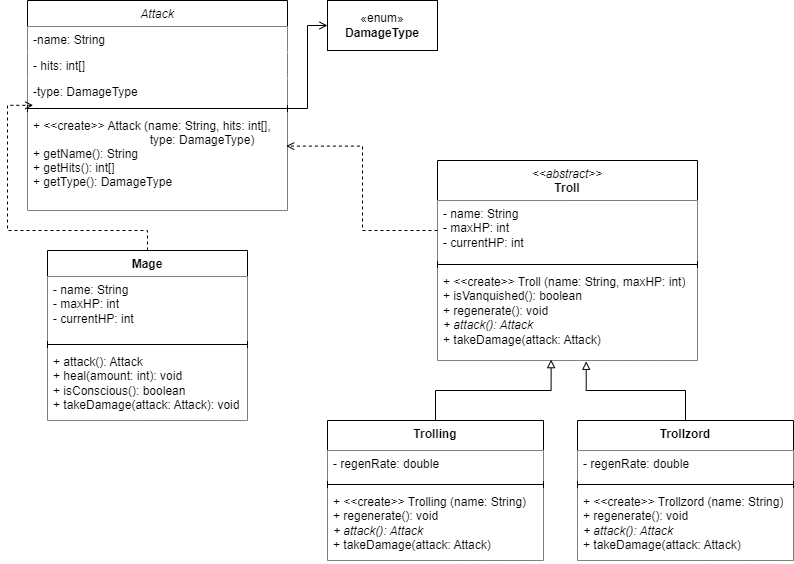

The diagram above was exported from draw.io. Its source (the exported page's mxGraphModel, read from the mxfile embedded in the PNG):
<mxGraphModel dx="1050" dy="534" grid="1" gridSize="10" guides="1" tooltips="1" connect="1" arrows="1" fold="1" page="1" pageScale="1" pageWidth="827" pageHeight="1169" math="0" shadow="0">
  <root>
    <mxCell id="WIyWlLk6GJQsqaUBKTNV-0" />
    <mxCell id="WIyWlLk6GJQsqaUBKTNV-1" parent="WIyWlLk6GJQsqaUBKTNV-0" />
    <mxCell id="zkfFHV4jXpPFQw0GAbJ--0" value="Attack" style="swimlane;fontStyle=2;align=center;verticalAlign=top;childLayout=stackLayout;horizontal=1;startSize=26;horizontalStack=0;resizeParent=1;resizeLast=0;collapsible=1;marginBottom=0;rounded=0;shadow=0;strokeWidth=1;fillColor=default;" parent="WIyWlLk6GJQsqaUBKTNV-1" vertex="1">
      <mxGeometry x="80" y="130" width="260" height="210" as="geometry">
        <mxRectangle x="230" y="140" width="160" height="26" as="alternateBounds" />
      </mxGeometry>
    </mxCell>
    <mxCell id="zkfFHV4jXpPFQw0GAbJ--1" value="-name: String" style="text;align=left;verticalAlign=top;spacingLeft=4;spacingRight=4;overflow=hidden;rotatable=0;points=[[0,0.5],[1,0.5]];portConstraint=eastwest;fillColor=default;" parent="zkfFHV4jXpPFQw0GAbJ--0" vertex="1">
      <mxGeometry y="26" width="260" height="26" as="geometry" />
    </mxCell>
    <mxCell id="zkfFHV4jXpPFQw0GAbJ--2" value="- hits: int[]" style="text;align=left;verticalAlign=top;spacingLeft=4;spacingRight=4;overflow=hidden;rotatable=0;points=[[0,0.5],[1,0.5]];portConstraint=eastwest;rounded=0;shadow=0;html=0;fillColor=default;" parent="zkfFHV4jXpPFQw0GAbJ--0" vertex="1">
      <mxGeometry y="52" width="260" height="26" as="geometry" />
    </mxCell>
    <mxCell id="zkfFHV4jXpPFQw0GAbJ--3" value="-type: DamageType" style="text;align=left;verticalAlign=top;spacingLeft=4;spacingRight=4;overflow=hidden;rotatable=0;points=[[0,0.5],[1,0.5]];portConstraint=eastwest;rounded=0;shadow=0;html=0;fillColor=default;" parent="zkfFHV4jXpPFQw0GAbJ--0" vertex="1">
      <mxGeometry y="78" width="260" height="26" as="geometry" />
    </mxCell>
    <mxCell id="zkfFHV4jXpPFQw0GAbJ--4" value="" style="line;html=1;strokeWidth=1;align=left;verticalAlign=middle;spacingTop=-1;spacingLeft=3;spacingRight=3;rotatable=0;labelPosition=right;points=[];portConstraint=eastwest;fillColor=default;" parent="zkfFHV4jXpPFQw0GAbJ--0" vertex="1">
      <mxGeometry y="104" width="260" height="8" as="geometry" />
    </mxCell>
    <mxCell id="zkfFHV4jXpPFQw0GAbJ--5" value="+ &lt;&lt;create&gt;&gt; Attack (name: String, hits: int[],&#10;                                   type: DamageType)&#10;+ getName(): String&#10;+ getHits(): int[]&#10;+ getType(): DamageType" style="text;align=left;verticalAlign=top;spacingLeft=4;spacingRight=4;overflow=hidden;rotatable=0;points=[[0,0.5],[1,0.5]];portConstraint=eastwest;fillColor=default;" parent="zkfFHV4jXpPFQw0GAbJ--0" vertex="1">
      <mxGeometry y="112" width="260" height="98" as="geometry" />
    </mxCell>
    <mxCell id="MrqonVBakNyyvSZHcV57-6" value="«enum»&lt;br&gt;&lt;b&gt;DamageType&lt;/b&gt;" style="html=1;whiteSpace=wrap;" parent="WIyWlLk6GJQsqaUBKTNV-1" vertex="1">
      <mxGeometry x="380" y="130" width="110" height="50" as="geometry" />
    </mxCell>
    <mxCell id="vB2el80dAYQw0uV-2OP8-1" value="Mage" style="swimlane;fontStyle=1;align=center;verticalAlign=top;childLayout=stackLayout;horizontal=1;startSize=26;horizontalStack=0;resizeParent=1;resizeParentMax=0;resizeLast=0;collapsible=1;marginBottom=0;whiteSpace=wrap;html=1;" parent="WIyWlLk6GJQsqaUBKTNV-1" vertex="1">
      <mxGeometry x="100" y="380" width="200" height="170" as="geometry" />
    </mxCell>
    <mxCell id="vB2el80dAYQw0uV-2OP8-2" value="- name: String&lt;br&gt;- maxHP: int&lt;br&gt;- currentHP: int" style="text;align=left;verticalAlign=top;spacingLeft=4;spacingRight=4;overflow=hidden;rotatable=0;points=[[0,0.5],[1,0.5]];portConstraint=eastwest;whiteSpace=wrap;html=1;fillColor=default;" parent="vB2el80dAYQw0uV-2OP8-1" vertex="1">
      <mxGeometry y="26" width="200" height="64" as="geometry" />
    </mxCell>
    <mxCell id="vB2el80dAYQw0uV-2OP8-3" value="" style="line;strokeWidth=1;fillColor=none;align=left;verticalAlign=middle;spacingTop=-1;spacingLeft=3;spacingRight=3;rotatable=0;labelPosition=right;points=[];portConstraint=eastwest;strokeColor=inherit;" parent="vB2el80dAYQw0uV-2OP8-1" vertex="1">
      <mxGeometry y="90" width="200" height="8" as="geometry" />
    </mxCell>
    <mxCell id="vB2el80dAYQw0uV-2OP8-4" value="+ attack(): Attack&lt;br&gt;+ heal(amount: int): void&lt;br&gt;+ isConscious(): boolean&lt;br&gt;+ takeDamage(attack: Attack): void" style="text;strokeColor=none;fillColor=default;align=left;verticalAlign=top;spacingLeft=4;spacingRight=4;overflow=hidden;rotatable=0;points=[[0,0.5],[1,0.5]];portConstraint=eastwest;whiteSpace=wrap;html=1;" parent="vB2el80dAYQw0uV-2OP8-1" vertex="1">
      <mxGeometry y="98" width="200" height="72" as="geometry" />
    </mxCell>
    <mxCell id="vB2el80dAYQw0uV-2OP8-7" style="edgeStyle=orthogonalEdgeStyle;rounded=0;orthogonalLoop=1;jettySize=auto;html=1;entryX=0;entryY=0.5;entryDx=0;entryDy=0;endArrow=open;endFill=0;" parent="WIyWlLk6GJQsqaUBKTNV-1" source="zkfFHV4jXpPFQw0GAbJ--4" target="MrqonVBakNyyvSZHcV57-6" edge="1">
      <mxGeometry relative="1" as="geometry" />
    </mxCell>
    <mxCell id="vB2el80dAYQw0uV-2OP8-8" style="edgeStyle=orthogonalEdgeStyle;rounded=0;orthogonalLoop=1;jettySize=auto;html=1;entryX=0.022;entryY=-0.073;entryDx=0;entryDy=0;entryPerimeter=0;dashed=1;endArrow=open;endFill=0;" parent="WIyWlLk6GJQsqaUBKTNV-1" source="vB2el80dAYQw0uV-2OP8-1" target="zkfFHV4jXpPFQw0GAbJ--5" edge="1">
      <mxGeometry relative="1" as="geometry" />
    </mxCell>
    <mxCell id="L-FiAoz8oZGcg7rTwvp5-0" value="&lt;span style=&quot;font-weight: 400;&quot;&gt;&lt;i&gt;&amp;lt;&amp;lt;abstract&amp;gt;&amp;gt;&lt;/i&gt;&lt;/span&gt;&lt;br&gt;Troll" style="swimlane;fontStyle=1;align=center;verticalAlign=top;childLayout=stackLayout;horizontal=1;startSize=40;horizontalStack=0;resizeParent=1;resizeParentMax=0;resizeLast=0;collapsible=1;marginBottom=0;whiteSpace=wrap;html=1;" vertex="1" parent="WIyWlLk6GJQsqaUBKTNV-1">
      <mxGeometry x="490" y="290" width="260" height="200" as="geometry" />
    </mxCell>
    <mxCell id="L-FiAoz8oZGcg7rTwvp5-1" value="- name: String&lt;br&gt;- maxHP: int&lt;br&gt;- currentHP: int" style="text;strokeColor=none;fillColor=default;align=left;verticalAlign=top;spacingLeft=4;spacingRight=4;overflow=hidden;rotatable=0;points=[[0,0.5],[1,0.5]];portConstraint=eastwest;whiteSpace=wrap;html=1;" vertex="1" parent="L-FiAoz8oZGcg7rTwvp5-0">
      <mxGeometry y="40" width="260" height="60" as="geometry" />
    </mxCell>
    <mxCell id="L-FiAoz8oZGcg7rTwvp5-2" value="" style="line;strokeWidth=1;fillColor=none;align=left;verticalAlign=middle;spacingTop=-1;spacingLeft=3;spacingRight=3;rotatable=0;labelPosition=right;points=[];portConstraint=eastwest;strokeColor=inherit;" vertex="1" parent="L-FiAoz8oZGcg7rTwvp5-0">
      <mxGeometry y="100" width="260" height="8" as="geometry" />
    </mxCell>
    <mxCell id="L-FiAoz8oZGcg7rTwvp5-3" value="+ &amp;lt;&amp;lt;create&amp;gt;&amp;gt; Troll (name: String, maxHP: int)&lt;br&gt;+ isVanquished(): boolean&lt;br&gt;+ regenerate(): void&lt;br&gt;&lt;i&gt;+ attack(): Attack&lt;/i&gt;&lt;br&gt;+ takeDamage(attack: Attack)" style="text;strokeColor=none;fillColor=default;align=left;verticalAlign=top;spacingLeft=4;spacingRight=4;overflow=hidden;rotatable=0;points=[[0,0.5],[1,0.5]];portConstraint=eastwest;whiteSpace=wrap;html=1;" vertex="1" parent="L-FiAoz8oZGcg7rTwvp5-0">
      <mxGeometry y="108" width="260" height="92" as="geometry" />
    </mxCell>
    <mxCell id="L-FiAoz8oZGcg7rTwvp5-12" value="Trolling" style="swimlane;fontStyle=1;align=center;verticalAlign=top;childLayout=stackLayout;horizontal=1;startSize=30;horizontalStack=0;resizeParent=1;resizeParentMax=0;resizeLast=0;collapsible=1;marginBottom=0;whiteSpace=wrap;html=1;" vertex="1" parent="WIyWlLk6GJQsqaUBKTNV-1">
      <mxGeometry x="380" y="550" width="216" height="140" as="geometry" />
    </mxCell>
    <mxCell id="L-FiAoz8oZGcg7rTwvp5-13" value="- regenRate: double" style="text;strokeColor=none;fillColor=default;align=left;verticalAlign=top;spacingLeft=4;spacingRight=4;overflow=hidden;rotatable=0;points=[[0,0.5],[1,0.5]];portConstraint=eastwest;whiteSpace=wrap;html=1;" vertex="1" parent="L-FiAoz8oZGcg7rTwvp5-12">
      <mxGeometry y="30" width="216" height="30" as="geometry" />
    </mxCell>
    <mxCell id="L-FiAoz8oZGcg7rTwvp5-14" value="" style="line;strokeWidth=1;fillColor=none;align=left;verticalAlign=middle;spacingTop=-1;spacingLeft=3;spacingRight=3;rotatable=0;labelPosition=right;points=[];portConstraint=eastwest;strokeColor=inherit;" vertex="1" parent="L-FiAoz8oZGcg7rTwvp5-12">
      <mxGeometry y="60" width="216" height="8" as="geometry" />
    </mxCell>
    <mxCell id="L-FiAoz8oZGcg7rTwvp5-15" value="+ &amp;lt;&amp;lt;create&amp;gt;&amp;gt; Trolling (name: String)&lt;br&gt;+ regenerate(): void&lt;br&gt;&lt;i&gt;+ attack(): Attack&lt;/i&gt;&lt;br&gt;+ takeDamage(attack: Attack)" style="text;strokeColor=none;fillColor=default;align=left;verticalAlign=top;spacingLeft=4;spacingRight=4;overflow=hidden;rotatable=0;points=[[0,0.5],[1,0.5]];portConstraint=eastwest;whiteSpace=wrap;html=1;" vertex="1" parent="L-FiAoz8oZGcg7rTwvp5-12">
      <mxGeometry y="68" width="216" height="72" as="geometry" />
    </mxCell>
    <mxCell id="L-FiAoz8oZGcg7rTwvp5-18" value="Trollzord" style="swimlane;fontStyle=1;align=center;verticalAlign=top;childLayout=stackLayout;horizontal=1;startSize=30;horizontalStack=0;resizeParent=1;resizeParentMax=0;resizeLast=0;collapsible=1;marginBottom=0;whiteSpace=wrap;html=1;" vertex="1" parent="WIyWlLk6GJQsqaUBKTNV-1">
      <mxGeometry x="630" y="550" width="216" height="140" as="geometry" />
    </mxCell>
    <mxCell id="L-FiAoz8oZGcg7rTwvp5-19" value="- regenRate: double" style="text;strokeColor=none;fillColor=default;align=left;verticalAlign=top;spacingLeft=4;spacingRight=4;overflow=hidden;rotatable=0;points=[[0,0.5],[1,0.5]];portConstraint=eastwest;whiteSpace=wrap;html=1;" vertex="1" parent="L-FiAoz8oZGcg7rTwvp5-18">
      <mxGeometry y="30" width="216" height="30" as="geometry" />
    </mxCell>
    <mxCell id="L-FiAoz8oZGcg7rTwvp5-20" value="" style="line;strokeWidth=1;fillColor=none;align=left;verticalAlign=middle;spacingTop=-1;spacingLeft=3;spacingRight=3;rotatable=0;labelPosition=right;points=[];portConstraint=eastwest;strokeColor=inherit;" vertex="1" parent="L-FiAoz8oZGcg7rTwvp5-18">
      <mxGeometry y="60" width="216" height="8" as="geometry" />
    </mxCell>
    <mxCell id="L-FiAoz8oZGcg7rTwvp5-21" value="+ &amp;lt;&amp;lt;create&amp;gt;&amp;gt; Trollzord (name: String)&lt;br&gt;+ regenerate(): void&lt;br&gt;&lt;i&gt;+ attack(): Attack&lt;/i&gt;&lt;br&gt;+ takeDamage(attack: Attack)" style="text;strokeColor=none;fillColor=default;align=left;verticalAlign=top;spacingLeft=4;spacingRight=4;overflow=hidden;rotatable=0;points=[[0,0.5],[1,0.5]];portConstraint=eastwest;whiteSpace=wrap;html=1;" vertex="1" parent="L-FiAoz8oZGcg7rTwvp5-18">
      <mxGeometry y="68" width="216" height="72" as="geometry" />
    </mxCell>
    <mxCell id="L-FiAoz8oZGcg7rTwvp5-22" style="edgeStyle=orthogonalEdgeStyle;rounded=0;orthogonalLoop=1;jettySize=auto;html=1;entryX=0.437;entryY=0.991;entryDx=0;entryDy=0;entryPerimeter=0;endArrow=block;endFill=0;" edge="1" parent="WIyWlLk6GJQsqaUBKTNV-1" source="L-FiAoz8oZGcg7rTwvp5-12" target="L-FiAoz8oZGcg7rTwvp5-3">
      <mxGeometry relative="1" as="geometry" />
    </mxCell>
    <mxCell id="L-FiAoz8oZGcg7rTwvp5-23" style="edgeStyle=orthogonalEdgeStyle;rounded=0;orthogonalLoop=1;jettySize=auto;html=1;entryX=0.572;entryY=1.009;entryDx=0;entryDy=0;entryPerimeter=0;endArrow=block;endFill=0;" edge="1" parent="WIyWlLk6GJQsqaUBKTNV-1" source="L-FiAoz8oZGcg7rTwvp5-18" target="L-FiAoz8oZGcg7rTwvp5-3">
      <mxGeometry relative="1" as="geometry" />
    </mxCell>
    <mxCell id="L-FiAoz8oZGcg7rTwvp5-24" style="edgeStyle=orthogonalEdgeStyle;rounded=0;orthogonalLoop=1;jettySize=auto;html=1;entryX=0.995;entryY=0.343;entryDx=0;entryDy=0;entryPerimeter=0;dashed=1;endArrow=open;endFill=0;" edge="1" parent="WIyWlLk6GJQsqaUBKTNV-1" source="L-FiAoz8oZGcg7rTwvp5-1" target="zkfFHV4jXpPFQw0GAbJ--5">
      <mxGeometry relative="1" as="geometry" />
    </mxCell>
  </root>
</mxGraphModel>